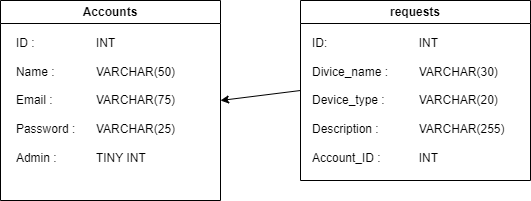

The diagram above was exported from draw.io. Its source (the exported page's mxGraphModel, read from the mxfile embedded in the PNG):
<mxGraphModel dx="883" dy="490" grid="1" gridSize="10" guides="1" tooltips="1" connect="1" arrows="1" fold="1" page="1" pageScale="1" pageWidth="827" pageHeight="1169" math="0" shadow="0">
  <root>
    <mxCell id="0" />
    <mxCell id="1" parent="0" />
    <mxCell id="We-10y02Fjpkppuxpat4-22" value="Accounts" style="swimlane;whiteSpace=wrap;html=1;" parent="1" vertex="1">
      <mxGeometry x="130" y="60" width="220" height="200" as="geometry">
        <mxRectangle x="80" y="70" width="90" height="30" as="alternateBounds" />
      </mxGeometry>
    </mxCell>
    <mxCell id="We-10y02Fjpkppuxpat4-24" value="&lt;div&gt;&lt;br&gt;&lt;/div&gt;" style="text;html=1;align=left;verticalAlign=middle;resizable=0;points=[];autosize=1;strokeColor=none;fillColor=none;" parent="We-10y02Fjpkppuxpat4-22" vertex="1">
      <mxGeometry y="35" width="20" height="30" as="geometry" />
    </mxCell>
    <mxCell id="JC71blv5XygBwHcmByJ6-10" value="&lt;div style=&quot;text-align: left;&quot;&gt;&lt;span style=&quot;background-color: initial;&quot;&gt;ID :&lt;span style=&quot;white-space: pre;&quot;&gt;&#09;&lt;/span&gt;&lt;span style=&quot;white-space: pre;&quot;&gt;&#09;&lt;/span&gt;&lt;span style=&quot;white-space: pre;&quot;&gt;&#09;&lt;/span&gt;&lt;/span&gt;&lt;span style=&quot;background-color: initial;&quot;&gt;INT&lt;/span&gt;&lt;/div&gt;&lt;div style=&quot;text-align: left;&quot;&gt;&lt;span style=&quot;background-color: initial;&quot;&gt;&lt;br&gt;&lt;/span&gt;&lt;/div&gt;&lt;div&gt;&lt;div style=&quot;text-align: left;&quot;&gt;&lt;span style=&quot;background-color: initial;&quot;&gt;Name :&lt;span style=&quot;white-space: pre;&quot;&gt;&#09;&lt;/span&gt;&lt;/span&gt;&lt;span style=&quot;background-color: initial; white-space-collapse: preserve;&quot;&gt;&lt;span style=&quot;white-space: pre;&quot;&gt;&#09;&lt;/span&gt;&lt;/span&gt;&lt;span style=&quot;background-color: initial;&quot;&gt;VARCHAR(50)&lt;/span&gt;&lt;/div&gt;&lt;div style=&quot;text-align: left;&quot;&gt;&lt;span style=&quot;background-color: initial;&quot;&gt;&lt;br&gt;&lt;/span&gt;&lt;/div&gt;&lt;div&gt;&lt;div style=&quot;text-align: left;&quot;&gt;Email :&lt;span style=&quot;white-space: pre;&quot;&gt;&#09;&lt;span style=&quot;white-space: pre;&quot;&gt;&#09;&lt;/span&gt;&lt;/span&gt;VARCHAR(75)&lt;/div&gt;&lt;div style=&quot;text-align: left;&quot;&gt;&lt;br&gt;&lt;/div&gt;&lt;div style=&quot;text-align: left;&quot;&gt;Password :&lt;span style=&quot;white-space: pre;&quot;&gt;&#09;&lt;/span&gt;VARCHAR(25)&lt;/div&gt;&lt;div style=&quot;text-align: left;&quot;&gt;&lt;br&gt;&lt;/div&gt;&lt;div style=&quot;text-align: left;&quot;&gt;Admin :&lt;span style=&quot;white-space: pre;&quot;&gt;&#09;&lt;span style=&quot;white-space: pre;&quot;&gt;&#09;&lt;/span&gt;&lt;/span&gt;TINY INT&lt;span style=&quot;white-space: pre;&quot;&gt;&#09;&lt;/span&gt;&lt;br&gt;&lt;/div&gt;&lt;/div&gt;&lt;/div&gt;" style="text;html=1;align=center;verticalAlign=middle;resizable=0;points=[];autosize=1;strokeColor=none;fillColor=none;" vertex="1" parent="We-10y02Fjpkppuxpat4-22">
      <mxGeometry x="5" y="30" width="180" height="140" as="geometry" />
    </mxCell>
    <mxCell id="JC71blv5XygBwHcmByJ6-3" value="requests" style="swimlane;whiteSpace=wrap;html=1;" vertex="1" parent="1">
      <mxGeometry x="430" y="60" width="230" height="180" as="geometry" />
    </mxCell>
    <mxCell id="JC71blv5XygBwHcmByJ6-4" value="&lt;div&gt;&lt;br&gt;&lt;/div&gt;" style="text;html=1;align=left;verticalAlign=middle;resizable=0;points=[];autosize=1;strokeColor=none;fillColor=none;" vertex="1" parent="JC71blv5XygBwHcmByJ6-3">
      <mxGeometry y="35" width="20" height="30" as="geometry" />
    </mxCell>
    <mxCell id="JC71blv5XygBwHcmByJ6-15" value="ID:&lt;span style=&quot;white-space: pre;&quot;&gt;&#09;&lt;/span&gt;&lt;span style=&quot;white-space: pre;&quot;&gt;&#09;&lt;span style=&quot;white-space: pre;&quot;&gt;&#09;&lt;/span&gt;&lt;span style=&quot;white-space: pre;&quot;&gt;&#09;&lt;/span&gt;&lt;/span&gt;INT&lt;div&gt;&lt;br&gt;&lt;div&gt;Divice_name :&lt;span style=&quot;white-space: pre;&quot;&gt;&#09;&lt;span style=&quot;white-space: pre;&quot;&gt;&#09;&lt;/span&gt;&lt;/span&gt;VARCHAR(30)&lt;/div&gt;&lt;div&gt;&lt;br&gt;&lt;/div&gt;&lt;div&gt;Device_type :&lt;span style=&quot;white-space: pre;&quot;&gt;&#09;&lt;/span&gt;&lt;span style=&quot;white-space: pre;&quot;&gt;&#09;&lt;/span&gt;VARCHAR(20)&lt;/div&gt;&lt;div&gt;&lt;br&gt;&lt;/div&gt;&lt;div&gt;Description :&lt;span style=&quot;white-space: pre;&quot;&gt;&#09;&lt;/span&gt;&lt;span style=&quot;white-space: pre;&quot;&gt;&#09;&lt;/span&gt;VARCHAR(255)&lt;/div&gt;&lt;div&gt;&lt;br&gt;&lt;/div&gt;&lt;div&gt;Account_ID :&lt;span style=&quot;white-space: pre;&quot;&gt;&#09;&lt;/span&gt;&lt;span style=&quot;white-space: pre;&quot;&gt;&#09;&lt;/span&gt;INT&lt;/div&gt;&lt;/div&gt;" style="text;html=1;align=left;verticalAlign=middle;resizable=0;points=[];autosize=1;strokeColor=none;fillColor=none;" vertex="1" parent="JC71blv5XygBwHcmByJ6-3">
      <mxGeometry x="10" y="30" width="220" height="140" as="geometry" />
    </mxCell>
    <mxCell id="JC71blv5XygBwHcmByJ6-8" value="" style="endArrow=classic;html=1;rounded=0;entryX=1;entryY=0.5;entryDx=0;entryDy=0;exitX=0;exitY=0.5;exitDx=0;exitDy=0;" edge="1" parent="1" source="JC71blv5XygBwHcmByJ6-3" target="We-10y02Fjpkppuxpat4-22">
      <mxGeometry width="50" height="50" relative="1" as="geometry">
        <mxPoint x="320" y="130" as="sourcePoint" />
        <mxPoint x="440" y="230" as="targetPoint" />
      </mxGeometry>
    </mxCell>
  </root>
</mxGraphModel>